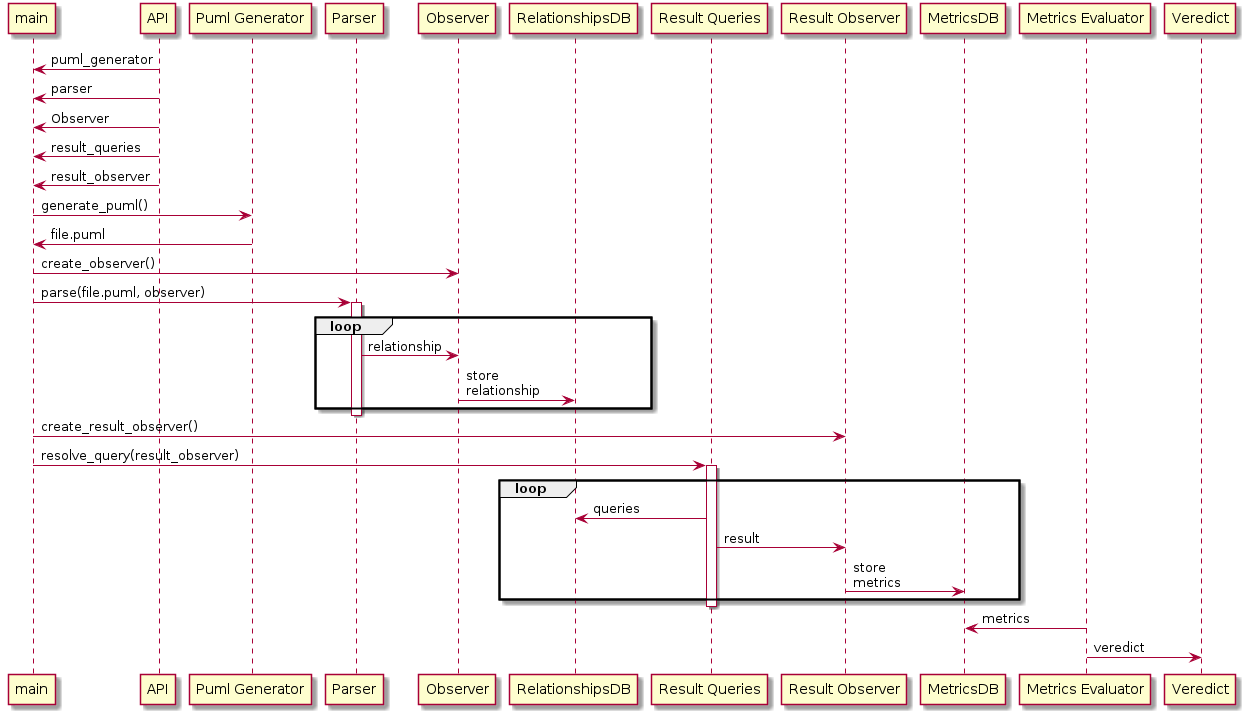

The diagram above was rendered by PlantUML. Its source (embedded in the PNG):
@startuml
participant main
participant "API" as API
participant "Puml Generator" as PumlGenerator
participant "Parser" as Parser
participant "Observer" as Observer
participant "RelationshipsDB" as relationshipsDB
participant "Result Queries" as ResultQueries
participant "Result Observer" as ResultObserver
participant "MetricsDB" as metricsDB
participant "Metrics Evaluator" as MetricsEvaluator
participant "Veredict" as Veredict

API -> main: puml_generator

API -> main: parser

API -> main: Observer

API -> main: result_queries

API -> main: result_observer

main -> PumlGenerator: generate_puml()

PumlGenerator -> main: file.puml

main -> Observer: create_observer()

main -> Parser: parse(file.puml, observer)

activate Parser

loop
    Parser -> Observer: relationship
    Observer -> relationshipsDB: store\nrelationship
end
deactivate Parser

main -> ResultObserver: create_result_observer()
main -> ResultQueries: resolve_query(result_observer)

activate ResultQueries

loop
    ResultQueries -> relationshipsDB: queries
    ResultQueries -> ResultObserver: result
    ResultObserver -> metricsDB: store\nmetrics
end
deactivate ResultQueries

MetricsEvaluator -> metricsDB: metrics
MetricsEvaluator -> Veredict: veredict

@enduml